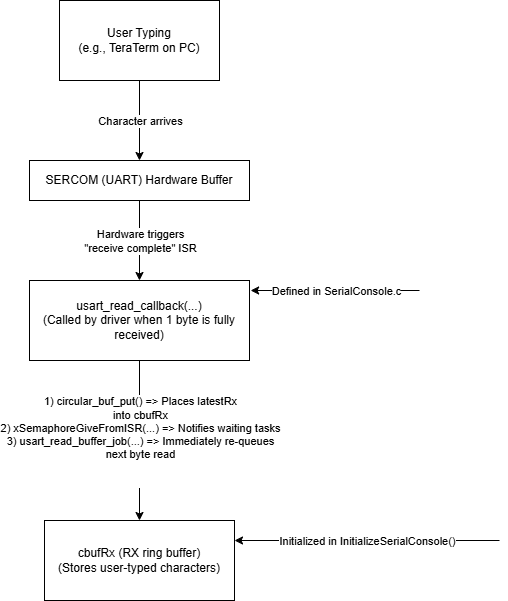

The diagram above was exported from draw.io. Its source (the exported page's mxGraphModel, read from the mxfile embedded in the PNG):
<mxGraphModel dx="1221" dy="668" grid="1" gridSize="10" guides="1" tooltips="1" connect="1" arrows="1" fold="1" page="1" pageScale="1" pageWidth="827" pageHeight="1169" math="0" shadow="0">
  <root>
    <mxCell id="0" />
    <mxCell id="1" parent="0" />
    <mxCell id="iPlssb3NOXj3xFDegUb8-1" value="User Typing&lt;div&gt;(e.g., TeraTerm on PC)&lt;/div&gt;" style="rounded=0;whiteSpace=wrap;html=1;" vertex="1" parent="1">
      <mxGeometry x="320" y="80" width="160" height="80" as="geometry" />
    </mxCell>
    <mxCell id="iPlssb3NOXj3xFDegUb8-2" value="" style="endArrow=classic;html=1;rounded=0;exitX=0.5;exitY=1;exitDx=0;exitDy=0;" edge="1" parent="1" source="iPlssb3NOXj3xFDegUb8-1">
      <mxGeometry relative="1" as="geometry">
        <mxPoint x="380" y="210" as="sourcePoint" />
        <mxPoint x="400" y="240" as="targetPoint" />
      </mxGeometry>
    </mxCell>
    <mxCell id="iPlssb3NOXj3xFDegUb8-3" value="Character arrives" style="edgeLabel;resizable=0;html=1;;align=center;verticalAlign=middle;" connectable="0" vertex="1" parent="iPlssb3NOXj3xFDegUb8-2">
      <mxGeometry relative="1" as="geometry" />
    </mxCell>
    <mxCell id="iPlssb3NOXj3xFDegUb8-4" value="SERCOM (UART) Hardware Buffer" style="rounded=0;whiteSpace=wrap;html=1;" vertex="1" parent="1">
      <mxGeometry x="290" y="240" width="220" height="40" as="geometry" />
    </mxCell>
    <mxCell id="iPlssb3NOXj3xFDegUb8-5" value="" style="endArrow=classic;html=1;rounded=0;exitX=0.5;exitY=1;exitDx=0;exitDy=0;" edge="1" parent="1" source="iPlssb3NOXj3xFDegUb8-4">
      <mxGeometry relative="1" as="geometry">
        <mxPoint x="360" y="350" as="sourcePoint" />
        <mxPoint x="400" y="360" as="targetPoint" />
      </mxGeometry>
    </mxCell>
    <mxCell id="iPlssb3NOXj3xFDegUb8-6" value="Hardware triggers&lt;div&gt;&quot;receive complete&quot; ISR&lt;/div&gt;" style="edgeLabel;resizable=0;html=1;;align=center;verticalAlign=middle;" connectable="0" vertex="1" parent="iPlssb3NOXj3xFDegUb8-5">
      <mxGeometry relative="1" as="geometry" />
    </mxCell>
    <mxCell id="iPlssb3NOXj3xFDegUb8-7" value="usart_read_callback(...)&lt;div&gt;(Called by driver when 1 byte is&amp;nbsp;fully received)&lt;/div&gt;" style="rounded=0;whiteSpace=wrap;html=1;" vertex="1" parent="1">
      <mxGeometry x="290" y="360" width="220" height="80" as="geometry" />
    </mxCell>
    <mxCell id="iPlssb3NOXj3xFDegUb8-8" value="" style="endArrow=classic;html=1;rounded=0;entryX=1.005;entryY=0.125;entryDx=0;entryDy=0;entryPerimeter=0;" edge="1" parent="1" target="iPlssb3NOXj3xFDegUb8-7">
      <mxGeometry relative="1" as="geometry">
        <mxPoint x="680" y="370" as="sourcePoint" />
        <mxPoint x="660" y="370" as="targetPoint" />
      </mxGeometry>
    </mxCell>
    <mxCell id="iPlssb3NOXj3xFDegUb8-9" value="Defined in SerialConsole.c" style="edgeLabel;resizable=0;html=1;;align=center;verticalAlign=middle;" connectable="0" vertex="1" parent="iPlssb3NOXj3xFDegUb8-8">
      <mxGeometry relative="1" as="geometry" />
    </mxCell>
    <mxCell id="iPlssb3NOXj3xFDegUb8-10" value="" style="endArrow=classic;html=1;rounded=0;exitX=0.5;exitY=1;exitDx=0;exitDy=0;" edge="1" parent="1" source="iPlssb3NOXj3xFDegUb8-7">
      <mxGeometry relative="1" as="geometry">
        <mxPoint x="370" y="500" as="sourcePoint" />
        <mxPoint x="400" y="600" as="targetPoint" />
      </mxGeometry>
    </mxCell>
    <mxCell id="iPlssb3NOXj3xFDegUb8-11" value="1) circular_buf_put()&amp;nbsp;=&amp;gt; Places latestRx&lt;div&gt;into cbufRx&lt;br&gt;&lt;div&gt;2) xSemaphoreGiveFromISR(...)&amp;nbsp;=&amp;gt; Notifies waiting tasks&lt;/div&gt;&lt;div&gt;3) usart_read_buffer_job(...) =&amp;gt; Immediately re-queues&lt;/div&gt;&lt;div&gt;next byte read&lt;/div&gt;&lt;div&gt;&lt;br&gt;&lt;div&gt;&lt;br&gt;&lt;/div&gt;&lt;/div&gt;&lt;/div&gt;" style="edgeLabel;resizable=0;html=1;;align=center;verticalAlign=middle;" connectable="0" vertex="1" parent="iPlssb3NOXj3xFDegUb8-10">
      <mxGeometry relative="1" as="geometry" />
    </mxCell>
    <mxCell id="iPlssb3NOXj3xFDegUb8-12" value="cbufRx (RX ring buffer)&lt;div&gt;(Stores user-typed characters)&lt;/div&gt;" style="rounded=0;whiteSpace=wrap;html=1;" vertex="1" parent="1">
      <mxGeometry x="305" y="600" width="190" height="80" as="geometry" />
    </mxCell>
    <mxCell id="iPlssb3NOXj3xFDegUb8-13" value="" style="endArrow=classic;html=1;rounded=0;entryX=1;entryY=0.25;entryDx=0;entryDy=0;" edge="1" parent="1" target="iPlssb3NOXj3xFDegUb8-12">
      <mxGeometry relative="1" as="geometry">
        <mxPoint x="760" y="620" as="sourcePoint" />
        <mxPoint x="660" y="620" as="targetPoint" />
      </mxGeometry>
    </mxCell>
    <mxCell id="iPlssb3NOXj3xFDegUb8-14" value="Initialized in InitializeSerialConsole()" style="edgeLabel;resizable=0;html=1;;align=center;verticalAlign=middle;" connectable="0" vertex="1" parent="iPlssb3NOXj3xFDegUb8-13">
      <mxGeometry relative="1" as="geometry" />
    </mxCell>
  </root>
</mxGraphModel>